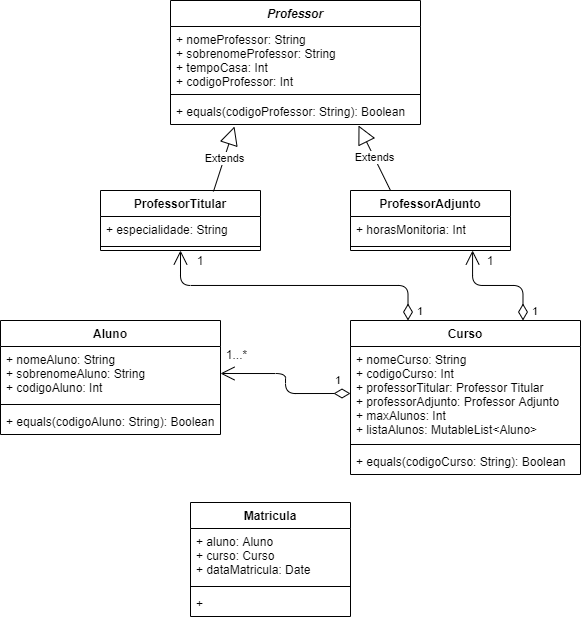

The diagram above was exported from draw.io. Its source (the exported page's mxGraphModel, read from the mxfile embedded in the PNG):
<mxGraphModel dx="1422" dy="492" grid="1" gridSize="10" guides="1" tooltips="1" connect="1" arrows="1" fold="1" page="1" pageScale="1" pageWidth="827" pageHeight="1169" math="0" shadow="0">
  <root>
    <mxCell id="0" />
    <mxCell id="1" parent="0" />
    <mxCell id="DegNSLx54GVYMMCrm3XV-13" value="ProfessorTitular" style="swimlane;fontStyle=1;align=center;verticalAlign=top;childLayout=stackLayout;horizontal=1;startSize=26;horizontalStack=0;resizeParent=1;resizeParentMax=0;resizeLast=0;collapsible=1;marginBottom=0;" vertex="1" parent="1">
      <mxGeometry x="180" y="230" width="160" height="60" as="geometry" />
    </mxCell>
    <mxCell id="DegNSLx54GVYMMCrm3XV-14" value="+ especialidade: String" style="text;strokeColor=none;fillColor=none;align=left;verticalAlign=top;spacingLeft=4;spacingRight=4;overflow=hidden;rotatable=0;points=[[0,0.5],[1,0.5]];portConstraint=eastwest;" vertex="1" parent="DegNSLx54GVYMMCrm3XV-13">
      <mxGeometry y="26" width="160" height="26" as="geometry" />
    </mxCell>
    <mxCell id="DegNSLx54GVYMMCrm3XV-15" value="" style="line;strokeWidth=1;fillColor=none;align=left;verticalAlign=middle;spacingTop=-1;spacingLeft=3;spacingRight=3;rotatable=0;labelPosition=right;points=[];portConstraint=eastwest;" vertex="1" parent="DegNSLx54GVYMMCrm3XV-13">
      <mxGeometry y="52" width="160" height="8" as="geometry" />
    </mxCell>
    <mxCell id="DegNSLx54GVYMMCrm3XV-17" value="ProfessorAdjunto" style="swimlane;fontStyle=1;align=center;verticalAlign=top;childLayout=stackLayout;horizontal=1;startSize=26;horizontalStack=0;resizeParent=1;resizeParentMax=0;resizeLast=0;collapsible=1;marginBottom=0;" vertex="1" parent="1">
      <mxGeometry x="430" y="230" width="160" height="60" as="geometry" />
    </mxCell>
    <mxCell id="DegNSLx54GVYMMCrm3XV-18" value="+ horasMonitoria: Int" style="text;strokeColor=none;fillColor=none;align=left;verticalAlign=top;spacingLeft=4;spacingRight=4;overflow=hidden;rotatable=0;points=[[0,0.5],[1,0.5]];portConstraint=eastwest;" vertex="1" parent="DegNSLx54GVYMMCrm3XV-17">
      <mxGeometry y="26" width="160" height="26" as="geometry" />
    </mxCell>
    <mxCell id="DegNSLx54GVYMMCrm3XV-19" value="" style="line;strokeWidth=1;fillColor=none;align=left;verticalAlign=middle;spacingTop=-1;spacingLeft=3;spacingRight=3;rotatable=0;labelPosition=right;points=[];portConstraint=eastwest;" vertex="1" parent="DegNSLx54GVYMMCrm3XV-17">
      <mxGeometry y="52" width="160" height="8" as="geometry" />
    </mxCell>
    <mxCell id="DegNSLx54GVYMMCrm3XV-9" value="Professor" style="swimlane;fontStyle=3;align=center;verticalAlign=top;childLayout=stackLayout;horizontal=1;startSize=26;horizontalStack=0;resizeParent=1;resizeParentMax=0;resizeLast=0;collapsible=1;marginBottom=0;" vertex="1" parent="1">
      <mxGeometry x="250" y="40" width="250" height="124" as="geometry" />
    </mxCell>
    <mxCell id="DegNSLx54GVYMMCrm3XV-10" value="+ nomeProfessor: String&#10;+ sobrenomeProfessor: String&#10;+ tempoCasa: Int&#10;+ codigoProfessor: Int" style="text;strokeColor=none;fillColor=none;align=left;verticalAlign=top;spacingLeft=4;spacingRight=4;overflow=hidden;rotatable=0;points=[[0,0.5],[1,0.5]];portConstraint=eastwest;" vertex="1" parent="DegNSLx54GVYMMCrm3XV-9">
      <mxGeometry y="26" width="250" height="64" as="geometry" />
    </mxCell>
    <mxCell id="DegNSLx54GVYMMCrm3XV-11" value="" style="line;strokeWidth=1;fillColor=none;align=left;verticalAlign=middle;spacingTop=-1;spacingLeft=3;spacingRight=3;rotatable=0;labelPosition=right;points=[];portConstraint=eastwest;" vertex="1" parent="DegNSLx54GVYMMCrm3XV-9">
      <mxGeometry y="90" width="250" height="8" as="geometry" />
    </mxCell>
    <mxCell id="DegNSLx54GVYMMCrm3XV-12" value="+ equals(codigoProfessor: String): Boolean" style="text;strokeColor=none;fillColor=none;align=left;verticalAlign=top;spacingLeft=4;spacingRight=4;overflow=hidden;rotatable=0;points=[[0,0.5],[1,0.5]];portConstraint=eastwest;" vertex="1" parent="DegNSLx54GVYMMCrm3XV-9">
      <mxGeometry y="98" width="250" height="26" as="geometry" />
    </mxCell>
    <mxCell id="DegNSLx54GVYMMCrm3XV-20" value="Extends" style="endArrow=block;endSize=16;endFill=0;html=1;exitX=0.706;exitY=0.017;exitDx=0;exitDy=0;entryX=0.256;entryY=1.077;entryDx=0;entryDy=0;entryPerimeter=0;exitPerimeter=0;" edge="1" parent="1" source="DegNSLx54GVYMMCrm3XV-13" target="DegNSLx54GVYMMCrm3XV-12">
      <mxGeometry width="160" relative="1" as="geometry">
        <mxPoint x="295" y="200" as="sourcePoint" />
        <mxPoint x="455" y="200" as="targetPoint" />
      </mxGeometry>
    </mxCell>
    <mxCell id="DegNSLx54GVYMMCrm3XV-21" value="Extends" style="endArrow=block;endSize=16;endFill=0;html=1;exitX=0.25;exitY=0;exitDx=0;exitDy=0;entryX=0.752;entryY=1.038;entryDx=0;entryDy=0;entryPerimeter=0;" edge="1" parent="1" source="DegNSLx54GVYMMCrm3XV-17" target="DegNSLx54GVYMMCrm3XV-12">
      <mxGeometry width="160" relative="1" as="geometry">
        <mxPoint x="270" y="240" as="sourcePoint" />
        <mxPoint x="324" y="176.00199999999995" as="targetPoint" />
      </mxGeometry>
    </mxCell>
    <mxCell id="DegNSLx54GVYMMCrm3XV-5" value="Curso" style="swimlane;fontStyle=1;align=center;verticalAlign=top;childLayout=stackLayout;horizontal=1;startSize=26;horizontalStack=0;resizeParent=1;resizeParentMax=0;resizeLast=0;collapsible=1;marginBottom=0;" vertex="1" parent="1">
      <mxGeometry x="430" y="360" width="230" height="154" as="geometry" />
    </mxCell>
    <mxCell id="DegNSLx54GVYMMCrm3XV-6" value="+ nomeCurso: String&#10;+ codigoCurso: Int&#10;+ professorTitular: Professor Titular&#10;+ professorAdjunto: Professor Adjunto&#10;+ maxAlunos: Int&#10;+ listaAlunos: MutableList&lt;Aluno&gt;" style="text;strokeColor=none;fillColor=none;align=left;verticalAlign=top;spacingLeft=4;spacingRight=4;overflow=hidden;rotatable=0;points=[[0,0.5],[1,0.5]];portConstraint=eastwest;" vertex="1" parent="DegNSLx54GVYMMCrm3XV-5">
      <mxGeometry y="26" width="230" height="94" as="geometry" />
    </mxCell>
    <mxCell id="DegNSLx54GVYMMCrm3XV-7" value="" style="line;strokeWidth=1;fillColor=none;align=left;verticalAlign=middle;spacingTop=-1;spacingLeft=3;spacingRight=3;rotatable=0;labelPosition=right;points=[];portConstraint=eastwest;" vertex="1" parent="DegNSLx54GVYMMCrm3XV-5">
      <mxGeometry y="120" width="230" height="8" as="geometry" />
    </mxCell>
    <mxCell id="DegNSLx54GVYMMCrm3XV-8" value="+ equals(codigoCurso: String): Boolean" style="text;strokeColor=none;fillColor=none;align=left;verticalAlign=top;spacingLeft=4;spacingRight=4;overflow=hidden;rotatable=0;points=[[0,0.5],[1,0.5]];portConstraint=eastwest;" vertex="1" parent="DegNSLx54GVYMMCrm3XV-5">
      <mxGeometry y="128" width="230" height="26" as="geometry" />
    </mxCell>
    <mxCell id="DegNSLx54GVYMMCrm3XV-1" value="Aluno" style="swimlane;fontStyle=1;align=center;verticalAlign=top;childLayout=stackLayout;horizontal=1;startSize=26;horizontalStack=0;resizeParent=1;resizeParentMax=0;resizeLast=0;collapsible=1;marginBottom=0;" vertex="1" parent="1">
      <mxGeometry x="80" y="360" width="220" height="114" as="geometry" />
    </mxCell>
    <mxCell id="DegNSLx54GVYMMCrm3XV-2" value="+ nomeAluno: String&#10;+ sobrenomeAluno: String&#10;+ codigoAluno: Int" style="text;strokeColor=none;fillColor=none;align=left;verticalAlign=top;spacingLeft=4;spacingRight=4;overflow=hidden;rotatable=0;points=[[0,0.5],[1,0.5]];portConstraint=eastwest;" vertex="1" parent="DegNSLx54GVYMMCrm3XV-1">
      <mxGeometry y="26" width="220" height="54" as="geometry" />
    </mxCell>
    <mxCell id="DegNSLx54GVYMMCrm3XV-3" value="" style="line;strokeWidth=1;fillColor=none;align=left;verticalAlign=middle;spacingTop=-1;spacingLeft=3;spacingRight=3;rotatable=0;labelPosition=right;points=[];portConstraint=eastwest;" vertex="1" parent="DegNSLx54GVYMMCrm3XV-1">
      <mxGeometry y="80" width="220" height="8" as="geometry" />
    </mxCell>
    <mxCell id="DegNSLx54GVYMMCrm3XV-4" value="+ equals(codigoAluno: String): Boolean" style="text;strokeColor=none;fillColor=none;align=left;verticalAlign=top;spacingLeft=4;spacingRight=4;overflow=hidden;rotatable=0;points=[[0,0.5],[1,0.5]];portConstraint=eastwest;" vertex="1" parent="DegNSLx54GVYMMCrm3XV-1">
      <mxGeometry y="88" width="220" height="26" as="geometry" />
    </mxCell>
    <mxCell id="DegNSLx54GVYMMCrm3XV-25" value="1" style="endArrow=open;html=1;endSize=12;startArrow=diamondThin;startSize=14;startFill=0;edgeStyle=orthogonalEdgeStyle;align=left;verticalAlign=bottom;exitX=0.25;exitY=0;exitDx=0;exitDy=0;" edge="1" parent="1" source="DegNSLx54GVYMMCrm3XV-5">
      <mxGeometry x="-1" y="-7" relative="1" as="geometry">
        <mxPoint x="440" y="370" as="sourcePoint" />
        <mxPoint x="260" y="290" as="targetPoint" />
        <mxPoint x="1" as="offset" />
      </mxGeometry>
    </mxCell>
    <mxCell id="DegNSLx54GVYMMCrm3XV-26" value="1" style="endArrow=open;html=1;endSize=12;startArrow=diamondThin;startSize=14;startFill=0;edgeStyle=orthogonalEdgeStyle;align=left;verticalAlign=bottom;exitX=0.75;exitY=0;exitDx=0;exitDy=0;entryX=0.763;entryY=1;entryDx=0;entryDy=0;entryPerimeter=0;" edge="1" parent="1" source="DegNSLx54GVYMMCrm3XV-5" target="DegNSLx54GVYMMCrm3XV-19">
      <mxGeometry x="-0.4186" y="36" relative="1" as="geometry">
        <mxPoint x="497.5" y="370" as="sourcePoint" />
        <mxPoint x="545" y="300" as="targetPoint" />
        <mxPoint x="8" y="-1" as="offset" />
      </mxGeometry>
    </mxCell>
    <mxCell id="DegNSLx54GVYMMCrm3XV-28" value="1" style="text;html=1;strokeColor=none;fillColor=none;align=center;verticalAlign=middle;whiteSpace=wrap;rounded=0;" vertex="1" parent="1">
      <mxGeometry x="270" y="290" width="20" height="20" as="geometry" />
    </mxCell>
    <mxCell id="DegNSLx54GVYMMCrm3XV-29" value="1" style="text;html=1;strokeColor=none;fillColor=none;align=center;verticalAlign=middle;whiteSpace=wrap;rounded=0;" vertex="1" parent="1">
      <mxGeometry x="560" y="290" width="20" height="20" as="geometry" />
    </mxCell>
    <mxCell id="DegNSLx54GVYMMCrm3XV-30" value="1" style="endArrow=open;html=1;endSize=12;startArrow=diamondThin;startSize=14;startFill=0;edgeStyle=orthogonalEdgeStyle;align=left;verticalAlign=bottom;exitX=0;exitY=0.5;exitDx=0;exitDy=0;" edge="1" parent="1" source="DegNSLx54GVYMMCrm3XV-6">
      <mxGeometry x="-0.7692" y="-4" relative="1" as="geometry">
        <mxPoint x="497.5000000000002" y="369.9999999999999" as="sourcePoint" />
        <mxPoint x="300" y="413" as="targetPoint" />
        <mxPoint as="offset" />
      </mxGeometry>
    </mxCell>
    <mxCell id="DegNSLx54GVYMMCrm3XV-31" value="1...*" style="text;html=1;strokeColor=none;fillColor=none;align=center;verticalAlign=middle;whiteSpace=wrap;rounded=0;" vertex="1" parent="1">
      <mxGeometry x="303" y="384" width="27" height="20" as="geometry" />
    </mxCell>
    <mxCell id="DegNSLx54GVYMMCrm3XV-32" value="Matricula" style="swimlane;fontStyle=1;align=center;verticalAlign=top;childLayout=stackLayout;horizontal=1;startSize=26;horizontalStack=0;resizeParent=1;resizeParentMax=0;resizeLast=0;collapsible=1;marginBottom=0;" vertex="1" parent="1">
      <mxGeometry x="270" y="542" width="160" height="114" as="geometry" />
    </mxCell>
    <mxCell id="DegNSLx54GVYMMCrm3XV-33" value="+ aluno: Aluno&#10;+ curso: Curso&#10;+ dataMatricula: Date" style="text;strokeColor=none;fillColor=none;align=left;verticalAlign=top;spacingLeft=4;spacingRight=4;overflow=hidden;rotatable=0;points=[[0,0.5],[1,0.5]];portConstraint=eastwest;" vertex="1" parent="DegNSLx54GVYMMCrm3XV-32">
      <mxGeometry y="26" width="160" height="54" as="geometry" />
    </mxCell>
    <mxCell id="DegNSLx54GVYMMCrm3XV-34" value="" style="line;strokeWidth=1;fillColor=none;align=left;verticalAlign=middle;spacingTop=-1;spacingLeft=3;spacingRight=3;rotatable=0;labelPosition=right;points=[];portConstraint=eastwest;" vertex="1" parent="DegNSLx54GVYMMCrm3XV-32">
      <mxGeometry y="80" width="160" height="8" as="geometry" />
    </mxCell>
    <mxCell id="DegNSLx54GVYMMCrm3XV-35" value="+" style="text;strokeColor=none;fillColor=none;align=left;verticalAlign=top;spacingLeft=4;spacingRight=4;overflow=hidden;rotatable=0;points=[[0,0.5],[1,0.5]];portConstraint=eastwest;" vertex="1" parent="DegNSLx54GVYMMCrm3XV-32">
      <mxGeometry y="88" width="160" height="26" as="geometry" />
    </mxCell>
  </root>
</mxGraphModel>